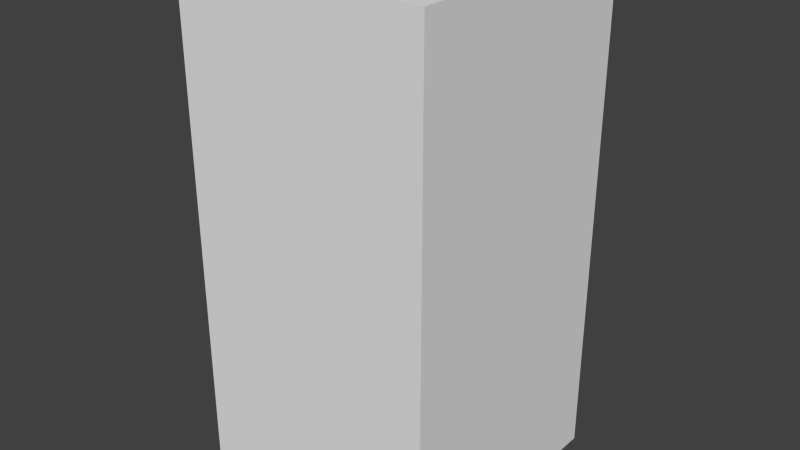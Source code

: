 # Source: greyDotThree.blend  (saved by Blender 2.68.0; exported with 4.5.12 LTS)
import bpy
from mathutils import Matrix  # noqa: F401  (used for matrix-valued properties, if any)

bpy.ops.wm.read_factory_settings(use_empty=True)
scene = bpy.context.scene
scene.name = 'Scene'

# ---- collections
col_collection_1 = bpy.data.collections.new('Collection 1'); scene.collection.children.link(col_collection_1)

# ---- world
world_world = bpy.data.worlds.new('World'); scene.world = world_world
world_world.color = (0.05088, 0.05088, 0.05088)
world_world.use_sun_shadow = False
world_world.sun_shadow_jitter_overblur = 0.0
world_world.cycles.sampling_method = 'MANUAL'
world_world.cycles.sample_map_resolution = 256

# ---- meshes
me_greydotthree = bpy.data.meshes.new('greyDotThree')
me_greydotthree.from_pydata([(-0.5, -0.5, -1.0), (-0.5, 0.5, -1.0), (0.5, 0.5, -1.0), (0.5, -0.5, -1.0), (-0.5, -0.5, 1.0), (-0.5, 0.5, 1.0), (0.5, 0.5, 1.0), (0.5, -0.5, 1.0)], [], [(4, 5, 1, 0), (5, 6, 2, 1), (6, 7, 3, 2), (7, 4, 0, 3), (0, 1, 2, 3), (7, 6, 5, 4)])
me_greydotthree.use_remesh_preserve_volume = False
me_greydotthree.use_remesh_preserve_attributes = False
me_greydotthree.use_mirror_vertex_groups = False
me_greydotthree.update()

# ---- objects
ob_greydotthree = bpy.data.objects.new('greyDotThree', me_greydotthree)

# ---- transforms, parenting, visibility, modifiers, constraints
ob_greydotthree.location = (0.0, 0.0, 0.0)
ob_greydotthree.lineart.crease_threshold = 0.0

# ---- collection membership
col_collection_1.objects.link(ob_greydotthree)

# ---- scene / render settings (as saved in the file)
scene.frame_start = 1; scene.frame_end = 250; scene.frame_set(1)
scene.render.engine = 'BLENDER_EEVEE_NEXT'
scene.render.image_settings.color_mode = 'RGB'
scene.render.image_settings.compression = 90
scene.render.resolution_percentage = 50
scene.render.dither_intensity = 0.0
scene.cycles.use_denoising = False
scene.cycles.samples = 10
scene.cycles.sampling_pattern = 'TABULATED_SOBOL'
scene.cycles.light_sampling_threshold = 0.0
scene.cycles.use_adaptive_sampling = False
scene.cycles.use_light_tree = False
scene.cycles.blur_glossy = 0.0
scene.cycles.volume_bounces = 1
scene.cycles.pixel_filter_type = 'GAUSSIAN'
scene.cycles.sample_clamp_indirect = 0.0
scene.view_settings.view_transform = 'Standard'
bpy.context.view_layer.update()

# ---- added for rendering (the .blend has no active camera and no usable light): camera, sun
cam_auto = bpy.data.cameras.new('AutoCamera')
cam_auto.lens = 50.0
cam_auto.sensor_width = 36.0
cam_auto.clip_end = 1000.0
ob_auto_camera = bpy.data.objects.new('AutoCamera', cam_auto)
scene.collection.objects.link(ob_auto_camera)
ob_auto_camera.location = (2.26633, -2.71959, 1.81306)
ob_auto_camera.rotation_euler = (1.09748, -7.21219e-08, 0.694738)
scene.camera = ob_auto_camera
light_auto_sun = bpy.data.lights.new('AutoSun', 'SUN')
light_auto_sun.energy = 3.0
light_auto_sun.angle = 0.0523599
ob_auto_sun = bpy.data.objects.new('AutoSun', light_auto_sun)
scene.collection.objects.link(ob_auto_sun)
ob_auto_sun.rotation_euler = (0.872665, 0.174533, 0.523599)
bpy.context.view_layer.update()

